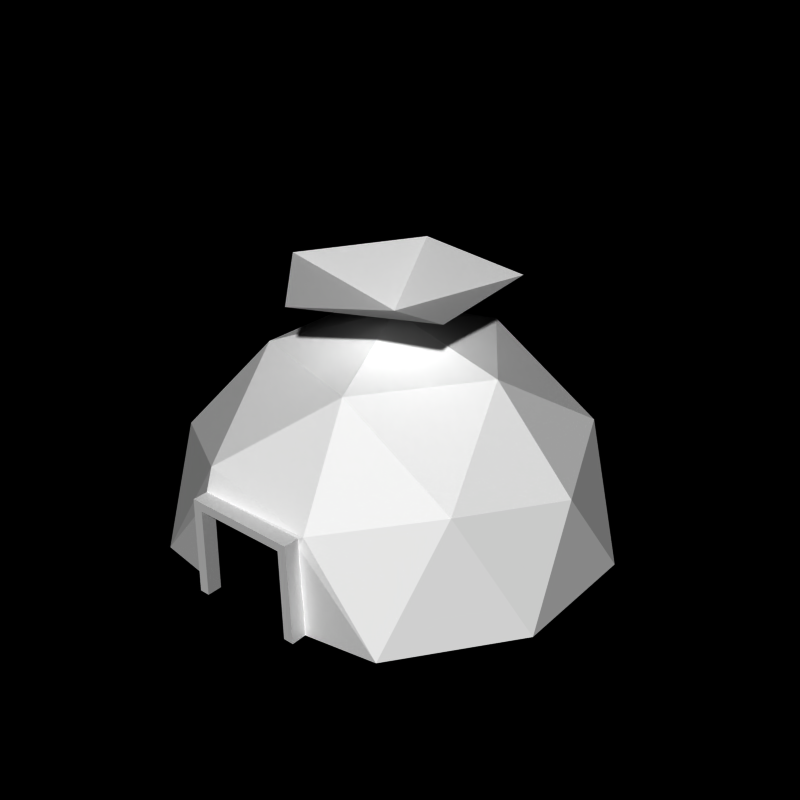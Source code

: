 # Source: base.blend  (saved by Blender 2.49.2; exported with 4.5.12 LTS)
import bpy
from mathutils import Matrix  # noqa: F401  (used for matrix-valued properties, if any)

bpy.ops.wm.read_factory_settings(use_empty=True)
scene = bpy.context.scene
scene.name = 'Scene'

# ---- collections
col_collection_1 = bpy.data.collections.new('Collection 1'); scene.collection.children.link(col_collection_1)

# ---- materials (node trees are filled in below, after node groups)
mat_material_001 = bpy.data.materials.new('Material.001')
mat_material_001.alpha_threshold = 0.0
mat_material_001.diffuse_color = (1.0, 1.0, 1.0, 1.0)
mat_material_001.roughness = 0.5
mat_material_001.line_color = (0.0, 0.0, 0.0, 1.0)

# ---- material node trees

# ---- world
world_world = bpy.data.worlds.new('World'); scene.world = world_world
world_world.color = (0.0, 0.0, 0.0)
world_world.use_sun_shadow = False
world_world.sun_shadow_jitter_overblur = 0.0
world_world.cycles.sampling_method = 'MANUAL'
world_world.cycles.sample_map_resolution = 256

# ---- meshes
me_sphere = bpy.data.meshes.new('Sphere')
me_sphere.from_pydata([(0.2764, -0.8506, 0.4472), (-0.7236, -0.5257, 0.4472), (-0.7236, 0.5257, 0.4472), (0.2764, 0.8506, 0.4472), (0.8944, 0.0, 0.4472), (0.0, 0.0, 1.0), (0.9511, 0.309, 0.0), (0.9511, -0.309, 0.0), (0.5878, -0.809, 0.0), (-0.5878, -0.809, 0.0), (-0.9511, -0.309, 0.0), (-0.9511, 0.309, 0.0), (-0.5878, 0.809, 0.0), (0.0, 1.0, 0.0), (0.5878, 0.809, 0.0), (0.6882, -0.5, 0.5257), (-0.2629, -0.809, 0.5257), (-0.8506, 0.0, 0.5257), (-0.2629, 0.809, 0.5257), (0.6882, 0.5, 0.5257), (0.5257, 0.0, 0.8507), (0.1625, -0.5, 0.8507), (-0.4253, -0.309, 0.8507), (-0.4253, 0.309, 0.8507), (0.1625, 0.5, 0.8507), (0.2585, -0.8615, 0.4406), (0.2732, -0.8614, 0.0), (-0.2408, -0.8613, 0.4428), (-0.252, -0.8608, 0.0), (-0.1969, -0.8614, 0.4426), (-0.2053, -0.8609, 0.0), (0.2598, -0.8615, 0.4025), (-0.2418, -0.8613, 0.4025), (-0.1977, -0.8613, 0.4025), (0.2175, -0.8615, 0.4408), (0.2254, -0.8614, 0.0), (0.2182, -0.8615, 0.4025), (0.2254, -0.9289, -1.953e-05), (0.2182, -0.929, 0.4025), (-0.1977, -0.9289, 0.4025), (0.2732, -0.929, -1.953e-05), (0.2585, -0.929, 0.4406), (0.2175, -0.929, 0.4408), (-0.1969, -0.9289, 0.4426), (-0.2054, -0.9284, -1.953e-05), (-0.2418, -0.9288, 0.4025), (-0.252, -0.9284, -1.953e-05), (-0.2408, -0.9289, 0.4428), (0.2598, -0.929, 0.4025)], [], [(4, 7, 6), (1, 10, 9), (2, 12, 11), (3, 14, 13), (15, 7, 4), (7, 15, 8), (0, 8, 15), (1, 9, 16), (17, 10, 1), (10, 17, 11), (2, 11, 17), (18, 12, 2), (12, 18, 13), (3, 13, 18), (19, 14, 3), (14, 19, 6), (4, 6, 19), (21, 0, 15), (15, 20, 21), (5, 21, 20), (20, 15, 4), (22, 1, 16), (16, 21, 22), (5, 22, 21), (16, 0, 21), (23, 2, 17), (17, 22, 23), (5, 23, 22), (22, 17, 1), (24, 3, 18), (18, 23, 24), (5, 24, 23), (23, 18, 2), (20, 4, 19), (19, 24, 20), (5, 20, 24), (24, 19, 3), (29, 0, 16), (27, 29, 16), (8, 0, 31), (31, 0, 25), (31, 26, 8), (32, 16, 9), (28, 32, 9), (32, 27, 16), (34, 0, 29), (25, 0, 34), (36, 35, 37, 38), (33, 36, 38, 39), (35, 26, 40, 37), (25, 34, 42, 41), (34, 29, 43, 42), (30, 33, 39, 44), (32, 28, 46, 45), (27, 32, 45, 47), (26, 31, 48, 40), (31, 25, 41, 48), (28, 30, 44, 46), (29, 27, 47, 43), (37, 40, 48, 38), (38, 48, 41, 42), (39, 38, 42, 43), (45, 46, 44, 39), (47, 45, 39, 43)])
_uv = me_sphere.uv_layers.new(name='UVTex')
_uv.uv.foreach_set('vector', [0.4582, 0.1935, 0.2832, 0.06462, 0.5629, 0.0, 0.4477, 0.7898, 0.5603, 0.986, 0.2734, 0.9313, 0.7788, 0.6624, 1.0, 0.6364, 0.8334, 0.8786, 0.7799, 0.3174, 0.8339, 0.1032, 1.0, 0.3436, 0.318, 0.304, 0.2832, 0.06462, 0.4582, 0.1935, 0.2832, 0.06462, 0.318, 0.304, 0.08642, 0.263, 0.1916, 0.4584, 0.08642, 0.263, 0.318, 0.304, 0.4477, 0.7898, 0.2734, 0.9313, 0.2876, 0.6715, 0.6244, 0.7486, 0.5603, 0.986, 0.4477, 0.7898, 0.5603, 0.986, 0.6244, 0.7486, 0.8334, 0.8786, 0.7788, 0.6624, 0.8334, 0.8786, 0.6244, 0.7486, 0.8051, 0.4895, 1.0, 0.6364, 0.7788, 0.6624, 1.0, 0.6364, 0.8051, 0.4895, 1.0, 0.3436, 0.7799, 0.3174, 1.0, 0.3436, 0.8051, 0.4895, 0.6283, 0.2321, 0.8339, 0.1032, 0.7799, 0.3174, 0.8339, 0.1032, 0.6283, 0.2321, 0.5629, 0.0, 0.4582, 0.1935, 0.5629, 0.0, 0.6283, 0.2321, 0.386, 0.4817, 0.1916, 0.4584, 0.318, 0.304, 0.318, 0.304, 0.4956, 0.351, 0.386, 0.4817, 0.5332, 0.4868, 0.386, 0.4817, 0.4956, 0.351, 0.4956, 0.351, 0.318, 0.304, 0.4582, 0.1935, 0.4886, 0.6242, 0.4477, 0.7898, 0.2876, 0.6715, 0.2876, 0.6715, 0.386, 0.4817, 0.4886, 0.6242, 0.5332, 0.4868, 0.4886, 0.6242, 0.386, 0.4817, 0.2876, 0.6715, 0.1916, 0.4584, 0.386, 0.4817, 0.6463, 0.5697, 0.7788, 0.6624, 0.6244, 0.7486, 0.6244, 0.7486, 0.4886, 0.6242, 0.6463, 0.5697, 0.5332, 0.4868, 0.6463, 0.5697, 0.4886, 0.6242, 0.4886, 0.6242, 0.6244, 0.7486, 0.4477, 0.7898, 0.648, 0.4078, 0.7799, 0.3174, 0.8051, 0.4895, 0.8051, 0.4895, 0.6463, 0.5697, 0.648, 0.4078, 0.5332, 0.4868, 0.648, 0.4078, 0.6463, 0.5697, 0.6463, 0.5697, 0.8051, 0.4895, 0.7788, 0.6624, 0.4956, 0.351, 0.4582, 0.1935, 0.6283, 0.2321, 0.6283, 0.2321, 0.648, 0.4078, 0.4956, 0.351, 0.5332, 0.4868, 0.4956, 0.351, 0.648, 0.4078, 0.648, 0.4078, 0.6283, 0.2321, 0.7799, 0.3174, 0.2385, 0.666, 0.1916, 0.4584, 0.2876, 0.6715, 0.2458, 0.6884, 0.2385, 0.666, 0.2876, 0.6715, 0.08642, 0.263, 0.1916, 0.4584, 0.1637, 0.4598, 0.1637, 0.4598, 0.1916, 0.4584, 0.1857, 0.4702, 0.1637, 0.4598, 0.02529, 0.3747, 0.08642, 0.263, 0.2365, 0.7053, 0.2876, 0.6715, 0.2734, 0.9313, 0.1626, 0.8482, 0.2365, 0.7053, 0.2734, 0.9313, 0.2365, 0.7053, 0.2458, 0.6884, 0.2876, 0.6715, 0.1912, 0.4957, 0.1916, 0.4584, 0.2385, 0.666, 0.1857, 0.4702, 0.1916, 0.4584, 0.1912, 0.4957, 0.1166, 0.5224, 0.0, 0.4195, 0.04188, 0.4305, 0.1397, 0.5066, 0.1602, 0.6817, 0.1166, 0.5224, 0.1397, 0.5066, 0.1906, 0.6824, 0.0, 0.4195, 0.02529, 0.3747, 0.05131, 0.4204, 0.04188, 0.4305, 0.1857, 0.4702, 0.1912, 0.4957, 0.162, 0.5056, 0.1589, 0.49, 0.1912, 0.4957, 0.2385, 0.666, 0.2104, 0.6714, 0.162, 0.5056, 0.1208, 0.8359, 0.1602, 0.6817, 0.1906, 0.6824, 0.1492, 0.802, 0.2365, 0.7053, 0.1626, 0.8482, 0.1613, 0.8088, 0.2101, 0.6963, 0.2458, 0.6884, 0.2365, 0.7053, 0.2101, 0.6963, 0.2167, 0.6847, 0.02529, 0.3747, 0.1637, 0.4598, 0.1467, 0.4845, 0.05131, 0.4204, 0.1637, 0.4598, 0.1857, 0.4702, 0.1589, 0.49, 0.1467, 0.4845, 0.1626, 0.8482, 0.1208, 0.8359, 0.1492, 0.802, 0.1613, 0.8088, 0.2385, 0.666, 0.2458, 0.6884, 0.2167, 0.6847, 0.2104, 0.6714, 0.04188, 0.4305, 0.05131, 0.4204, 0.1467, 0.4845, 0.1397, 0.5066, 0.1397, 0.5066, 0.1467, 0.4845, 0.1589, 0.49, 0.162, 0.5056, 0.1906, 0.6824, 0.1397, 0.5066, 0.162, 0.5056, 0.2104, 0.6714, 0.2101, 0.6963, 0.1613, 0.8088, 0.1492, 0.802, 0.1906, 0.6824, 0.2167, 0.6847, 0.2101, 0.6963, 0.1906, 0.6824, 0.2104, 0.6714])
me_sphere.materials.append(mat_material_001)
me_sphere.use_remesh_preserve_volume = False
me_sphere.use_remesh_preserve_attributes = False
me_sphere.use_mirror_vertex_groups = False
me_sphere.update()
me_colorflag = bpy.data.meshes.new('colorFlag')
me_colorflag.from_pydata([(0.0, 0.0, 0.08048), (0.5257, 0.0, -0.06886), (0.1625, -0.5, -0.06886), (-0.4253, -0.309, -0.06886), (-0.4253, 0.309, -0.06886), (0.1625, 0.5, -0.06886)], [], [(0, 1, 2), (0, 2, 3), (0, 3, 4), (0, 4, 5), (0, 5, 1)])
_uv = me_colorflag.uv_layers.new(name='UVTex')
_uv.uv.foreach_set('vector', [0.5332, 0.4868, 0.4956, 0.351, 0.386, 0.4817, 0.5332, 0.4868, 0.386, 0.4817, 0.4886, 0.6242, 0.5332, 0.4868, 0.4886, 0.6242, 0.6463, 0.5697, 0.5332, 0.4868, 0.6463, 0.5697, 0.648, 0.4078, 0.5332, 0.4868, 0.648, 0.4078, 0.4956, 0.351])
me_colorflag.materials.append(mat_material_001)
me_colorflag.use_remesh_preserve_volume = False
me_colorflag.use_remesh_preserve_attributes = False
me_colorflag.use_mirror_vertex_groups = False
me_colorflag.update()

# ---- objects
ob_sphere = bpy.data.objects.new('Sphere', me_sphere)
ob_colorflagobj = bpy.data.objects.new('colorFlagObj', me_colorflag)

# ---- transforms, parenting, visibility, modifiers, constraints
ob_sphere.location = (0.009087, -0.03045, 0.0)
ob_sphere.scale = (0.9986, 0.9986, 0.9986)
ob_sphere.lock_rotations_4d = False
ob_sphere.empty_display_type = 'ARROWS'
ob_sphere.lineart.crease_threshold = 0.0
ob_colorflagobj.parent = ob_sphere
ob_colorflagobj.matrix_parent_inverse = Matrix(((1.001, 0.0, 0.0, 0.0), (0.0, 1.001, 0.0, 0.03049), (0.0, 0.0, 1.001, 0.0), (0.0, 0.0, 0.0, 1.0)))
ob_colorflagobj.location = (0.0, -0.03045, 1.08)
ob_colorflagobj.rotation_euler = (3.142, -4.959e-22, 0.7323)
ob_colorflagobj.scale = (0.9986, 0.9986, 0.9986)
ob_colorflagobj.lock_rotations_4d = False
ob_colorflagobj.empty_display_type = 'ARROWS'
ob_colorflagobj.lineart.crease_threshold = 0.0

# ---- collection membership
col_collection_1.objects.link(ob_sphere)
col_collection_1.objects.link(ob_colorflagobj)

# ---- scene / render settings (as saved in the file)
scene.frame_start = 1; scene.frame_end = 250; scene.frame_set(1)
scene.render.engine = 'BLENDER_EEVEE_NEXT'
scene.render.image_settings.color_mode = 'RGB'
scene.render.image_settings.quality = 100
scene.render.image_settings.compression = 100
scene.render.image_settings.exr_codec = 'RLE'
scene.render.resolution_x = 145
scene.render.resolution_y = 145
scene.render.pixel_aspect_x = 100.0
scene.render.pixel_aspect_y = 100.0
scene.render.fps = 25
scene.render.dither_intensity = 0.0
scene.render.use_compositing = False
scene.render.use_sequencer = False
scene.render.bake_margin = 2
scene.render.bake_bias = 0.0
scene.render.use_stamp_time = False
scene.render.use_stamp_date = False
scene.render.use_stamp_frame = False
scene.render.use_stamp_camera = False
scene.render.use_stamp_scene = False
scene.render.use_stamp_filename = False
scene.render.use_stamp_render_time = False
scene.render.stamp_font_size = 0
scene.cycles.use_denoising = False
scene.cycles.samples = 10
scene.cycles.sampling_pattern = 'TABULATED_SOBOL'
scene.cycles.light_sampling_threshold = 0.0
scene.cycles.use_adaptive_sampling = False
scene.cycles.use_light_tree = False
scene.cycles.blur_glossy = 0.0
scene.cycles.volume_bounces = 1
scene.cycles.pixel_filter_type = 'GAUSSIAN'
scene.cycles.sample_clamp_indirect = 0.0
scene.view_settings.view_transform = 'Raw'
bpy.context.view_layer.update()

# ---- added for rendering (the .blend has no active camera and no usable light): camera, sun
cam_auto = bpy.data.cameras.new('AutoCamera')
cam_auto.lens = 50.0
cam_auto.sensor_width = 36.0
cam_auto.clip_end = 1000.0
ob_auto_camera = bpy.data.objects.new('AutoCamera', cam_auto)
scene.collection.objects.link(ob_auto_camera)
ob_auto_camera.location = (2.72835, -3.25813, 2.74959)
ob_auto_camera.rotation_euler = (1.09748, -7.21219e-08, 0.694738)
scene.camera = ob_auto_camera
light_auto_sun = bpy.data.lights.new('AutoSun', 'SUN')
light_auto_sun.energy = 3.0
light_auto_sun.angle = 0.0523599
ob_auto_sun = bpy.data.objects.new('AutoSun', light_auto_sun)
scene.collection.objects.link(ob_auto_sun)
ob_auto_sun.rotation_euler = (0.872665, 0.174533, 0.523599)
bpy.context.view_layer.update()
